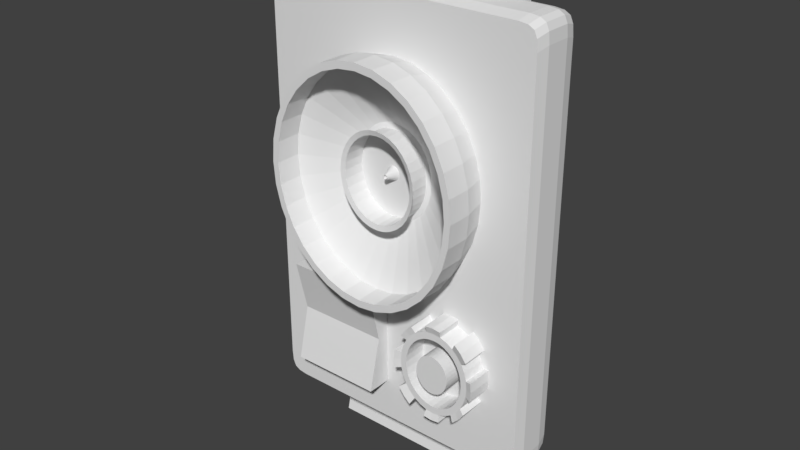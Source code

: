 # Source: ChestTorch.blend  (saved by Blender 2.78.0; exported with 4.5.12 LTS)
import bpy
from mathutils import Matrix  # noqa: F401  (used for matrix-valued properties, if any)

bpy.ops.wm.read_factory_settings(use_empty=True)
scene = bpy.context.scene
scene.name = 'Scene'

# ---- collections
col_collection_1 = bpy.data.collections.new('Collection 1'); scene.collection.children.link(col_collection_1)

# ---- materials (node trees are filled in below, after node groups)
mat_bodyframetex = bpy.data.materials.new('BodyFrameTex')
mat_bodyframetex.alpha_threshold = 0.0
mat_bodyframetex.use_transparent_shadow = False
mat_bodyframetex.roughness = 0.5
mat_lentex = bpy.data.materials.new('LenTex')
mat_lentex.alpha_threshold = 0.0
mat_lentex.use_transparent_shadow = False
mat_lentex.roughness = 0.5
mat_cogtex = bpy.data.materials.new('CogTex')
mat_cogtex.alpha_threshold = 0.0
mat_cogtex.use_transparent_shadow = False
mat_cogtex.roughness = 0.5
mat_cliptex = bpy.data.materials.new('ClipTex')
mat_cliptex.alpha_threshold = 0.0
mat_cliptex.use_transparent_shadow = False
mat_cliptex.roughness = 0.5
mat_buttontex = bpy.data.materials.new('ButtonTex')
mat_buttontex.alpha_threshold = 0.0
mat_buttontex.use_transparent_shadow = False
mat_buttontex.roughness = 0.5

# ---- node groups
ng_auto_smooth = bpy.data.node_groups.new('Auto Smooth', 'GeometryNodeTree')
_s = ng_auto_smooth.interface.new_socket(name='Geometry', in_out='OUTPUT', socket_type='NodeSocketGeometry')
_s = ng_auto_smooth.interface.new_socket(name='Geometry', in_out='INPUT', socket_type='NodeSocketGeometry')
_s = ng_auto_smooth.interface.new_socket(name='Angle', in_out='INPUT', socket_type='NodeSocketFloat')
_s.subtype = 'ANGLE'
_s.min_value = 0.0
_s.max_value = 3.142
ng_auto_smooth.is_modifier = True
_N = ng_auto_smooth.nodes; _L = ng_auto_smooth.links
n0 = _N.new('NodeGroupOutput'); n0.name = 'Group Output'; n0.location = (480, -100)
n1 = _N.new('NodeGroupInput'); n1.name = 'Group Input'; n1.location = (-420, -300)
n2 = _N.new('NodeGroupInput'); n2.name = 'Group Input.001'; n2.location = (-60, -100)
n3 = _N.new('GeometryNodeSetShadeSmooth'); n3.name = 'Set Shade Smooth'; n3.location = (120, -100)
n3.domain = 'EDGE'
n4 = _N.new('GeometryNodeSetShadeSmooth'); n4.name = 'Set Shade Smooth.001'; n4.location = (300, -100)
n5 = _N.new('GeometryNodeInputMeshEdgeAngle'); n5.name = 'Edge Angle'; n5.location = (-420, -220)
n6 = _N.new('GeometryNodeInputEdgeSmooth'); n6.name = 'Is Edge Smooth'; n6.location = (-60, -160)
n7 = _N.new('GeometryNodeInputShadeSmooth'); n7.name = 'Is Face Smooth'; n7.location = (-240, -340)
n8 = _N.new('FunctionNodeBooleanMath'); n8.name = 'Boolean Math'; n8.location = (-60, -220)
n9 = _N.new('FunctionNodeCompare'); n9.name = 'Compare'; n9.location = (-240, -180)
n9.operation = 'LESS_EQUAL'
_L.new(n5.outputs[0], n9.inputs[0])
_L.new(n4.outputs[0], n0.inputs[0])
_L.new(n1.outputs[1], n9.inputs[1])
_L.new(n9.outputs[0], n8.inputs[0])
_L.new(n7.outputs[0], n8.inputs[1])
_L.new(n2.outputs[0], n3.inputs[0])
_L.new(n6.outputs[0], n3.inputs[1])
_L.new(n3.outputs[0], n4.inputs[0])
_L.new(n8.outputs[0], n3.inputs[2])
n0.is_active_output = True

# ---- material node trees

# ---- world
world_world = bpy.data.worlds.new('World'); scene.world = world_world
world_world.color = (0.05088, 0.05088, 0.05088)
world_world.use_sun_shadow = False
world_world.sun_shadow_jitter_overblur = 0.0
world_world.cycles.sampling_method = 'MANUAL'

# ---- meshes
me_cube_001 = bpy.data.meshes.new('Cube.001')
me_cube_001.from_pydata([(-730.0, -100.0, -980.0), (-730.0, -100.0, 980.0), (-730.0, 100.0, -980.0), (-730.0, 100.0, 980.0), (730.0, -100.0, -980.0), (730.0, -100.0, 980.0), (730.0, 100.0, -980.0), (730.0, 100.0, 980.0), (-650.0, 100.0, -1000.0), (-650.0, 100.0, 1000.0), (-650.0, -100.0, -1000.0), (-650.0, -100.0, 1000.0), (650.0, 100.0, 1000.0), (650.0, -100.0, -1000.0), (650.0, 100.0, -1000.0), (650.0, -100.0, 1000.0), (-750.0, -100.0, 900.0), (-750.0, 100.0, 900.0), (750.0, 100.0, 900.0), (750.0, -100.0, 900.0), (-650.0, -100.0, 900.0), (-650.0, 100.0, 900.0), (650.0, -100.0, 900.0), (650.0, 100.0, 900.0), (-750.0, 100.0, -900.0), (750.0, 100.0, -900.0), (750.0, -100.0, -900.0), (-650.0, -100.0, -900.0), (-650.0, 100.0, -900.0), (650.0, -100.0, -900.0), (650.0, 100.0, -900.0), (-750.0, -100.0, -900.0), (-700.0, 100.0, -995.0), (-700.0, -100.0, 995.0), (-700.0, 100.0, 995.0), (-700.0, -100.0, -995.0), (-700.0, 100.0, 900.0), (-700.0, -100.0, 900.0), (-700.0, -100.0, -900.0), (-700.0, 100.0, -900.0), (-745.0, -100.0, 950.0), (-745.0, 100.0, 950.0), (745.0, 100.0, 950.0), (745.0, -100.0, 950.0), (-650.0, -100.0, 950.0), (-650.0, 100.0, 950.0), (650.0, -100.0, 950.0), (650.0, 100.0, 950.0), (-700.0, 100.0, 950.0), (-700.0, -100.0, 950.0), (700.0, 100.0, 995.0), (700.0, -100.0, -995.0), (700.0, 100.0, -995.0), (700.0, -100.0, 995.0), (700.0, -100.0, 900.0), (700.0, 100.0, 900.0), (700.0, 100.0, -900.0), (700.0, -100.0, -900.0), (700.0, -100.0, 950.0), (700.0, 100.0, 950.0), (-745.0, 100.0, -950.0), (745.0, 100.0, -950.0), (745.0, -100.0, -950.0), (-650.0, -100.0, -950.0), (-650.0, 100.0, -950.0), (650.0, -100.0, -950.0), (650.0, 100.0, -950.0), (-745.0, -100.0, -950.0), (-700.0, 100.0, -950.0), (-700.0, -100.0, -950.0), (700.0, -100.0, -950.0), (700.0, 100.0, -950.0), (-742.5, -50.86, -996.8), (-742.5, -50.86, 996.8), (742.5, -50.86, -996.8), (742.5, -50.86, 996.8), (-661.1, -50.86, 1017.0), (-661.1, -50.86, -1017.0), (661.1, -50.86, 1017.0), (661.1, -50.86, -1017.0), (762.8, -50.86, 915.4), (-762.8, -50.86, 915.4), (-762.8, -50.86, -915.4), (762.8, -50.86, -915.4), (-712.0, -50.86, -1012.0), (-712.0, -50.86, 1012.0), (757.8, -50.86, 966.3), (-757.8, -50.86, 966.3), (712.0, -50.86, 1012.0), (712.0, -50.86, -1012.0), (757.8, -50.86, -966.3), (-757.8, -50.86, -966.3), (-742.5, 50.86, 996.8), (742.5, 50.86, -996.8), (-762.8, 50.86, 915.4), (-762.8, 50.86, -915.4), (-757.8, 50.86, 966.3), (-757.8, 50.86, -966.3), (-742.5, 50.86, -996.8), (742.5, 50.86, 996.8), (-661.1, 50.86, 1017.0), (-661.1, 50.86, -1017.0), (661.1, 50.86, 1017.0), (661.1, 50.86, -1017.0), (762.8, 50.86, 915.4), (762.8, 50.86, -915.4), (-712.0, 50.86, -1012.0), (-712.0, 50.86, 1012.0), (757.8, 50.86, 966.3), (712.0, 50.86, 1012.0), (712.0, 50.86, -1012.0), (757.8, 50.86, -966.3)], [], [(96, 92, 3, 41), (59, 50, 7, 42), (86, 75, 5, 43), (49, 33, 1, 40), (89, 74, 4, 51), (85, 73, 1, 33), (78, 76, 11, 15), (84, 77, 10, 35), (46, 15, 11, 44), (48, 34, 9, 45), (58, 53, 15, 46), (88, 78, 15, 53), (77, 79, 13, 10), (45, 9, 12, 47), (28, 21, 23, 30), (57, 54, 22, 29), (39, 36, 21, 28), (29, 22, 20, 27), (38, 37, 16, 31), (83, 80, 19, 26), (56, 55, 18, 25), (95, 94, 17, 24), (97, 95, 24, 60), (71, 56, 25, 61), (90, 83, 26, 62), (69, 38, 31, 67), (65, 29, 27, 63), (68, 39, 28, 64), (70, 57, 29, 65), (64, 28, 30, 66), (60, 24, 39, 68), (63, 27, 38, 69), (27, 20, 37, 38), (24, 17, 36, 39), (41, 3, 34, 48), (72, 84, 35, 0), (76, 85, 33, 11), (44, 11, 33, 49), (20, 44, 49, 37), (17, 41, 48, 36), (21, 45, 47, 23), (54, 58, 46, 22), (36, 48, 45, 21), (22, 46, 44, 20), (37, 49, 40, 16), (80, 86, 43, 19), (55, 59, 42, 18), (94, 96, 41, 17), (23, 47, 59, 55), (19, 43, 58, 54), (62, 26, 57, 70), (66, 30, 56, 71), (30, 23, 55, 56), (26, 19, 54, 57), (75, 88, 53, 5), (43, 5, 53, 58), (79, 89, 51, 13), (47, 12, 50, 59), (14, 66, 71, 52), (4, 62, 70, 51), (10, 63, 69, 35), (2, 60, 68, 32), (8, 64, 66, 14), (51, 70, 65, 13), (32, 68, 64, 8), (13, 65, 63, 10), (35, 69, 67, 0), (74, 90, 62, 4), (52, 71, 61, 6), (98, 97, 60, 2), (0, 67, 91, 72), (93, 111, 90, 74), (103, 110, 89, 79), (99, 109, 88, 75), (16, 40, 87, 81), (104, 108, 86, 80), (100, 107, 85, 76), (98, 106, 84, 72), (111, 105, 83, 90), (67, 31, 82, 91), (31, 16, 81, 82), (105, 104, 80, 83), (101, 103, 79, 77), (109, 102, 78, 88), (106, 101, 77, 84), (102, 100, 76, 78), (107, 92, 73, 85), (110, 93, 74, 89), (108, 99, 75, 86), (40, 1, 73, 87), (42, 7, 99, 108), (52, 6, 93, 110), (34, 3, 92, 107), (12, 9, 100, 102), (32, 8, 101, 106), (50, 12, 102, 109), (8, 14, 103, 101), (25, 18, 104, 105), (61, 25, 105, 111), (2, 32, 106, 98), (9, 34, 107, 100), (18, 42, 108, 104), (7, 50, 109, 99), (14, 52, 110, 103), (6, 61, 111, 93), (72, 91, 97, 98), (81, 87, 96, 94), (91, 82, 95, 97), (82, 81, 94, 95), (87, 73, 92, 96)])
me_cube_001.materials.append(mat_bodyframetex)
me_cube_001.use_remesh_preserve_volume = False
me_cube_001.use_remesh_preserve_attributes = False
me_cube_001.use_mirror_vertex_groups = False
me_cube_001.update()
me_circle = bpy.data.meshes.new('Circle')
me_circle.from_pydata([(0.0, 1000.0, 0.0), (-195.1, 980.8, 0.0), (-382.7, 923.9, 0.0), (-555.6, 831.5, 0.0), (-707.1, 707.1, 0.0), (-831.5, 555.6, 0.0), (-923.9, 382.7, 0.0), (-980.8, 195.1, 0.0), (-1000.0, 7.55e-05, 0.0), (-980.8, -195.1, 0.0), (-923.9, -382.7, 0.0), (-831.5, -555.6, 0.0), (-707.1, -707.1, 0.0), (-555.6, -831.5, 0.0), (-382.7, -923.9, 0.0), (-195.1, -980.8, 0.0), (0.0003258, -1000.0, 0.0), (195.1, -980.8, 0.0), (382.7, -923.9, 0.0), (555.6, -831.5, 0.0), (707.1, -707.1, 0.0), (831.5, -555.6, 0.0), (923.9, -382.7, 0.0), (980.8, -195.1, 0.0), (1000.0, 0.0009656, 0.0), (980.8, 195.1, 0.0), (923.9, 382.7, 0.0), (831.5, 555.6, 0.0), (707.1, 707.1, 0.0), (555.6, 831.5, 0.0), (382.7, 923.9, 0.0), (195.1, 980.8, 0.0), (-2.808e-05, 440.4, 0.0), (-85.92, 432.0, 0.0), (-168.5, 406.9, 0.0), (-244.7, 366.2, 0.0), (-311.4, 311.4, 0.0), (-366.2, 244.7, 0.0), (-406.9, 168.5, 0.0), (-432.0, 85.92, 0.0), (-440.4, 0.0001882, 0.0), (-432.0, -85.92, 0.0), (-406.9, -168.5, 0.0), (-366.2, -244.7, 0.0), (-311.4, -311.4, 0.0), (-244.7, -366.2, 0.0), (-168.5, -406.9, 0.0), (-85.92, -432.0, 0.0), (0.0001154, -440.4, 0.0), (85.92, -432.0, 0.0), (168.5, -406.9, 0.0), (244.7, -366.2, 0.0), (311.4, -311.4, 0.0), (366.2, -244.7, 0.0), (406.9, -168.5, 0.0), (432.0, -85.92, 0.0), (440.4, 0.0005802, 0.0), (432.0, 85.92, 0.0), (406.9, 168.5, 0.0), (366.2, 244.7, 0.0), (311.4, 311.4, 0.0), (244.7, 366.2, 0.0), (168.5, 406.9, 0.0), (85.92, 432.0, 0.0), (-208.6, 1049.0, 100.0), (5.865e-06, 1069.0, 100.0), (-409.2, 987.9, 100.0), (-594.1, 889.1, 100.0), (-756.1, 756.1, 100.0), (-889.1, 594.1, 100.0), (-987.9, 409.2, 100.0), (-1049.0, 208.6, 100.0), (-1069.0, 7.02e-05, 100.0), (-1049.0, -208.6, 100.0), (-987.9, -409.2, 100.0), (-889.1, -594.1, 100.0), (-756.1, -756.1, 100.0), (-594.1, -889.1, 100.0), (-409.2, -987.9, 100.0), (-208.6, -1049.0, 100.0), (0.0003543, -1069.0, 100.0), (208.6, -1049.0, 100.0), (409.2, -987.9, 100.0), (594.1, -889.1, 100.0), (756.1, -756.1, 100.0), (889.1, -594.1, 100.0), (987.9, -409.2, 100.0), (1049.0, -208.6, 100.0), (1069.0, 0.001022, 100.0), (1049.0, 208.6, 100.0), (987.9, 409.2, 100.0), (889.1, 594.1, 100.0), (756.1, 756.1, 100.0), (594.1, 889.1, 100.0), (409.2, 987.9, 100.0), (208.6, 1049.0, 100.0), (-195.4, 982.2, 100.0), (-1.122e-06, 1001.0, 100.0), (-383.2, 925.2, 100.0), (-556.4, 832.7, 100.0), (-708.1, 708.1, 100.0), (-832.7, 556.4, 100.0), (-925.2, 383.2, 100.0), (-982.2, 195.4, 100.0), (-1001.0, 8.655e-05, 100.0), (-982.2, -195.4, 100.0), (-925.2, -383.2, 100.0), (-832.7, -556.4, 100.0), (-708.1, -708.1, 100.0), (-556.4, -832.7, 100.0), (-383.2, -925.2, 100.0), (-195.4, -982.2, 100.0), (0.0003252, -1001.0, 100.0), (195.4, -982.2, 100.0), (383.2, -925.2, 100.0), (556.4, -832.7, 100.0), (708.1, -708.1, 100.0), (832.7, -556.4, 100.0), (925.2, -383.2, 100.0), (982.2, -195.4, 100.0), (1001.0, 0.000978, 100.0), (982.2, 195.4, 100.0), (925.2, 383.2, 100.0), (832.7, 556.4, 100.0), (708.1, 708.1, 100.0), (556.4, 832.7, 100.0), (383.2, 925.2, 100.0), (195.4, 982.2, 100.0), (-208.6, 1049.0, 100.0), (5.865e-06, 1069.0, 100.0), (-409.2, 987.9, 100.0), (-594.1, 889.1, 100.0), (-756.1, 756.1, 100.0), (-889.1, 594.1, 100.0), (-987.9, 409.2, 100.0), (-1049.0, 208.6, 100.0), (-1069.0, 7.02e-05, 100.0), (-1049.0, -208.6, 100.0), (-987.9, -409.2, 100.0), (-889.1, -594.1, 100.0), (-756.1, -756.1, 100.0), (-594.1, -889.1, 100.0), (-409.2, -987.9, 100.0), (-208.6, -1049.0, 100.0), (0.0003543, -1069.0, 100.0), (208.6, -1049.0, 100.0), (409.2, -987.9, 100.0), (594.1, -889.1, 100.0), (756.1, -756.1, 100.0), (889.1, -594.1, 100.0), (987.9, -409.2, 100.0), (1049.0, -208.6, 100.0), (1069.0, 0.001022, 100.0), (1049.0, 208.6, 100.0), (987.9, 409.2, 100.0), (889.1, 594.1, 100.0), (756.1, 756.1, 100.0), (594.1, 889.1, 100.0), (409.2, 987.9, 100.0), (208.6, 1049.0, 100.0), (-195.4, 982.2, 100.0), (-1.122e-06, 1001.0, 100.0), (-383.2, 925.2, 100.0), (-556.4, 832.7, 100.0), (-708.1, 708.1, 100.0), (-832.7, 556.4, 100.0), (-925.2, 383.2, 100.0), (-982.2, 195.4, 100.0), (-1001.0, 8.655e-05, 100.0), (-982.2, -195.4, 100.0), (-925.2, -383.2, 100.0), (-832.7, -556.4, 100.0), (-708.1, -708.1, 100.0), (-556.4, -832.7, 100.0), (-383.2, -925.2, 100.0), (-195.4, -982.2, 100.0), (0.0003252, -1001.0, 100.0), (195.4, -982.2, 100.0), (383.2, -925.2, 100.0), (556.4, -832.7, 100.0), (708.1, -708.1, 100.0), (832.7, -556.4, 100.0), (925.2, -383.2, 100.0), (982.2, -195.4, 100.0), (1001.0, 0.000978, 100.0), (982.2, 195.4, 100.0), (925.2, 383.2, 100.0), (832.7, 556.4, 100.0), (708.1, 708.1, 100.0), (556.4, 832.7, 100.0), (383.2, 925.2, 100.0), (195.4, 982.2, 100.0), (-208.6, 1049.0, 200.0), (5.865e-06, 1069.0, 200.0), (-409.2, 987.9, 200.0), (-594.1, 889.1, 200.0), (-756.1, 756.1, 200.0), (-889.1, 594.1, 200.0), (-987.9, 409.2, 200.0), (-1049.0, 208.6, 200.0), (-1069.0, 7.965e-05, 200.0), (-1049.0, -208.6, 200.0), (-987.9, -409.2, 200.0), (-889.1, -594.1, 200.0), (-756.1, -756.1, 200.0), (-594.1, -889.1, 200.0), (-409.2, -987.9, 200.0), (-208.6, -1049.0, 200.0), (0.0003543, -1069.0, 200.0), (208.6, -1049.0, 200.0), (409.2, -987.9, 200.0), (594.1, -889.1, 200.0), (756.1, -756.1, 200.0), (889.1, -594.1, 200.0), (987.9, -409.2, 200.0), (1049.0, -208.6, 200.0), (1069.0, 0.001031, 200.0), (1049.0, 208.6, 200.0), (987.9, 409.2, 200.0), (889.1, 594.1, 200.0), (756.1, 756.1, 200.0), (594.1, 889.1, 200.0), (409.2, 987.9, 200.0), (208.6, 1049.0, 200.0), (-195.4, 982.2, 200.0), (-1.122e-06, 1001.0, 200.0), (-383.2, 925.2, 200.0), (-556.4, 832.7, 200.0), (-708.1, 708.1, 200.0), (-832.7, 556.4, 200.0), (-925.2, 383.2, 200.0), (-982.2, 195.4, 200.0), (-1001.0, 9.6e-05, 200.0), (-982.2, -195.4, 200.0), (-925.2, -383.2, 200.0), (-832.7, -556.4, 200.0), (-708.1, -708.1, 200.0), (-556.4, -832.7, 200.0), (-383.2, -925.2, 200.0), (-195.4, -982.2, 200.0), (0.0003252, -1001.0, 200.0), (195.4, -982.2, 200.0), (383.2, -925.2, 200.0), (556.4, -832.7, 200.0), (708.1, -708.1, 200.0), (832.7, -556.4, 200.0), (925.2, -383.2, 200.0), (982.2, -195.4, 200.0), (1001.0, 0.0009874, 200.0), (982.2, 195.4, 200.0), (925.2, 383.2, 200.0), (832.7, 556.4, 200.0), (708.1, 708.1, 200.0), (556.4, 832.7, 200.0), (383.2, 925.2, 200.0), (195.4, 982.2, 200.0), (-2.808e-05, 440.4, 100.0), (-85.92, 432.0, 100.0), (-168.5, 406.9, 100.0), (-244.7, 366.2, 100.0), (-311.4, 311.4, 100.0), (-366.2, 244.7, 100.0), (-406.9, 168.5, 100.0), (-432.0, 85.92, 100.0), (-440.4, 0.0001971, 100.0), (-432.0, -85.92, 100.0), (-406.9, -168.5, 100.0), (-366.2, -244.7, 100.0), (-311.4, -311.4, 100.0), (-244.7, -366.2, 100.0), (-168.5, -406.9, 100.0), (-85.92, -432.0, 100.0), (0.0001154, -440.4, 100.0), (85.92, -432.0, 100.0), (168.5, -406.9, 100.0), (244.7, -366.2, 100.0), (311.4, -311.4, 100.0), (366.2, -244.7, 100.0), (406.9, -168.5, 100.0), (432.0, -85.92, 100.0), (440.4, 0.0005891, 100.0), (432.0, 85.92, 100.0), (406.9, 168.5, 100.0), (366.2, 244.7, 100.0), (311.4, 311.4, 100.0), (244.7, 366.2, 100.0), (168.5, 406.9, 100.0), (85.92, 432.0, 100.0), (-76.6, 385.1, 5.424), (-3.361e-05, 392.7, 5.424), (-150.3, 362.8, 5.424), (-218.1, 326.5, 5.424), (-277.6, 277.6, 5.424), (-326.5, 218.1, 5.424), (-362.8, 150.3, 5.424), (-385.1, 76.6, 5.424), (-392.7, 0.0001994, 5.424), (-385.1, -76.6, 5.424), (-362.8, -150.3, 5.424), (-326.5, -218.1, 5.424), (-277.6, -277.6, 5.424), (-218.1, -326.5, 5.424), (-150.3, -362.8, 5.424), (-76.6, -385.1, 5.424), (9.434e-05, -392.7, 5.424), (76.6, -385.1, 5.424), (150.3, -362.8, 5.424), (218.1, -326.5, 5.424), (277.6, -277.6, 5.424), (326.5, -218.1, 5.424), (362.8, -150.3, 5.424), (385.1, -76.6, 5.424), (392.7, 0.0005489, 5.424), (385.1, 76.6, 5.424), (362.8, 150.3, 5.424), (326.5, 218.1, 5.424), (277.6, 277.6, 5.424), (218.1, 326.5, 5.424), (150.3, 362.8, 5.424), (76.6, 385.1, 5.424), (-76.6, 385.1, 94.58), (-3.361e-05, 392.7, 94.58), (-150.3, 362.8, 94.58), (-218.1, 326.5, 94.58), (-277.6, 277.6, 94.58), (-326.5, 218.1, 94.58), (-362.8, 150.3, 94.58), (-385.1, 76.6, 94.58), (-392.7, 0.0002074, 94.58), (-385.1, -76.6, 94.58), (-362.8, -150.3, 94.58), (-326.5, -218.1, 94.58), (-277.6, -277.6, 94.58), (-218.1, -326.5, 94.58), (-150.3, -362.8, 94.58), (-76.6, -385.1, 94.58), (9.434e-05, -392.7, 94.58), (76.6, -385.1, 94.58), (150.3, -362.8, 94.58), (218.1, -326.5, 94.58), (277.6, -277.6, 94.58), (326.5, -218.1, 94.58), (362.8, -150.3, 94.58), (385.1, -76.6, 94.58), (392.7, 0.0005569, 94.58), (385.1, 76.6, 94.58), (362.8, 150.3, 94.58), (326.5, 218.1, 94.58), (277.6, 277.6, 94.58), (218.1, 326.5, 94.58), (150.3, 362.8, 94.58), (76.6, 385.1, 94.58), (-13.13, 65.99, 5.424), (-7.194e-05, 67.28, 5.424), (-25.75, 62.16, 5.424), (-37.38, 55.94, 5.424), (-47.58, 47.58, 5.424), (-55.94, 37.38, 5.424), (-62.16, 25.75, 5.424), (-65.99, 13.13, 5.424), (-67.28, 0.0002855, 5.424), (-65.99, -13.13, 5.424), (-62.16, -25.75, 5.424), (-55.94, -37.38, 5.424), (-47.58, -47.58, 5.424), (-37.38, -55.94, 5.424), (-25.75, -62.16, 5.424), (-13.13, -65.99, 5.424), (-5.002e-05, -67.28, 5.424), (13.13, -65.99, 5.424), (25.75, -62.16, 5.424), (37.38, -55.94, 5.424), (47.58, -47.58, 5.424), (55.94, -37.38, 5.424), (62.16, -25.75, 5.424), (65.99, -13.13, 5.424), (67.28, 0.0003454, 5.424), (65.99, 13.13, 5.424), (62.16, 25.75, 5.424), (55.94, 37.38, 5.424), (47.58, 47.58, 5.424), (37.38, 55.94, 5.424), (25.75, 62.16, 5.424), (13.13, 65.99, 5.424), (-3.701, 18.6, 50.0), (-7.241e-05, 18.97, 50.0), (-7.259, 17.53, 50.0), (-10.54, 15.77, 50.0), (-13.41, 13.41, 50.0), (-15.77, 10.54, 50.0), (-17.52, 7.259, 50.0), (-18.6, 3.701, 50.0), (-18.97, 0.0002964, 50.0), (-18.6, -3.7, 50.0), (-17.52, -7.259, 50.0), (-15.77, -10.54, 50.0), (-13.41, -13.41, 50.0), (-10.54, -15.77, 50.0), (-7.259, -17.52, 50.0), (-3.701, -18.6, 50.0), (-6.623e-05, -18.97, 50.0), (3.701, -18.6, 50.0), (7.259, -17.52, 50.0), (10.54, -15.77, 50.0), (13.41, -13.41, 50.0), (15.77, -10.54, 50.0), (17.52, -7.259, 50.0), (18.6, -3.7, 50.0), (18.97, 0.0003133, 50.0), (18.6, 3.701, 50.0), (17.52, 7.259, 50.0), (15.77, 10.54, 50.0), (13.41, 13.41, 50.0), (10.54, 15.77, 50.0), (7.259, 17.53, 50.0), (3.7, 18.6, 50.0), (-7.296e-05, 0.0002972, 25.0)], [], [(25, 57, 58, 26), (12, 44, 45, 13), (26, 58, 59, 27), (13, 45, 46, 14), (0, 32, 33, 1), (27, 59, 60, 28), (14, 46, 47, 15), (1, 33, 34, 2), (28, 60, 61, 29), (15, 47, 48, 16), (2, 34, 35, 3), (29, 61, 62, 30), (16, 48, 49, 17), (3, 35, 36, 4), (30, 62, 63, 31), (17, 49, 50, 18), (4, 36, 37, 5), (31, 63, 32, 0), (18, 50, 51, 19), (5, 37, 38, 6), (19, 51, 52, 20), (6, 38, 39, 7), (20, 52, 53, 21), (7, 39, 40, 8), (21, 53, 54, 22), (8, 40, 41, 9), (22, 54, 55, 23), (9, 41, 42, 10), (23, 55, 56, 24), (10, 42, 43, 11), (24, 56, 57, 25), (11, 43, 44, 12), (64, 66, 130, 128), (91, 92, 156, 155), (118, 117, 181, 182), (65, 64, 128, 129), (90, 91, 155, 154), (117, 116, 180, 181), (89, 90, 154, 153), (116, 115, 179, 180), (88, 89, 153, 152), (115, 114, 178, 179), (87, 88, 152, 151), (114, 113, 177, 178), (86, 87, 151, 150), (113, 112, 176, 177), (85, 86, 150, 149), (112, 111, 175, 176), (84, 85, 149, 148), (111, 110, 174, 175), (83, 84, 148, 147), (110, 109, 173, 174), (82, 83, 147, 146), (109, 108, 172, 173), (81, 82, 146, 145), (108, 107, 171, 172), (80, 81, 145, 144), (107, 106, 170, 171), (79, 80, 144, 143), (106, 105, 169, 170), (78, 79, 143, 142), (105, 104, 168, 169), (77, 78, 142, 141), (104, 103, 167, 168), (57, 56, 120, 121), (30, 31, 95, 94), (4, 5, 69, 68), (58, 57, 121, 122), (31, 0, 65, 95), (5, 6, 70, 69), (59, 58, 122, 123), (33, 32, 97, 96), (6, 7, 71, 70), (60, 59, 123, 124), (34, 33, 96, 98), (7, 8, 72, 71), (61, 60, 124, 125), (35, 34, 98, 99), (8, 9, 73, 72), (62, 61, 125, 126), (36, 35, 99, 100), (9, 10, 74, 73), (63, 62, 126, 127), (37, 36, 100, 101), (10, 11, 75, 74), (32, 63, 127, 97), (38, 37, 101, 102), (11, 12, 76, 75), (39, 38, 102, 103), (12, 13, 77, 76), (40, 39, 103, 104), (13, 14, 78, 77), (41, 40, 104, 105), (14, 15, 79, 78), (42, 41, 105, 106), (15, 16, 80, 79), (43, 42, 106, 107), (16, 17, 81, 80), (44, 43, 107, 108), (17, 18, 82, 81), (45, 44, 108, 109), (18, 19, 83, 82), (46, 45, 109, 110), (19, 20, 84, 83), (47, 46, 110, 111), (20, 21, 85, 84), (48, 47, 111, 112), (21, 22, 86, 85), (49, 48, 112, 113), (22, 23, 87, 86), (50, 49, 113, 114), (23, 24, 88, 87), (51, 50, 114, 115), (24, 25, 89, 88), (52, 51, 115, 116), (25, 26, 90, 89), (53, 52, 116, 117), (26, 27, 91, 90), (0, 1, 64, 65), (54, 53, 117, 118), (27, 28, 92, 91), (1, 2, 66, 64), (55, 54, 118, 119), (28, 29, 93, 92), (2, 3, 67, 66), (56, 55, 119, 120), (29, 30, 94, 93), (3, 4, 68, 67), (152, 153, 217, 216), (179, 178, 242, 243), (151, 152, 216, 215), (178, 177, 241, 242), (150, 151, 215, 214), (177, 176, 240, 241), (149, 150, 214, 213), (176, 175, 239, 240), (148, 149, 213, 212), (175, 174, 238, 239), (147, 148, 212, 211), (174, 173, 237, 238), (146, 147, 211, 210), (173, 172, 236, 237), (145, 146, 210, 209), (172, 171, 235, 236), (144, 145, 209, 208), (171, 170, 234, 235), (143, 144, 208, 207), (170, 169, 233, 234), (142, 143, 207, 206), (169, 168, 232, 233), (141, 142, 206, 205), (168, 167, 231, 232), (140, 141, 205, 204), (167, 166, 230, 231), (139, 140, 204, 203), (166, 165, 229, 230), (161, 191, 255, 225), (138, 139, 203, 202), (165, 164, 228, 229), (191, 190, 254, 255), (119, 118, 182, 183), (92, 93, 157, 156), (66, 67, 131, 130), (120, 119, 183, 184), (93, 94, 158, 157), (67, 68, 132, 131), (121, 120, 184, 185), (94, 95, 159, 158), (68, 69, 133, 132), (122, 121, 185, 186), (95, 65, 129, 159), (69, 70, 134, 133), (123, 122, 186, 187), (96, 97, 161, 160), (70, 71, 135, 134), (124, 123, 187, 188), (98, 96, 160, 162), (71, 72, 136, 135), (125, 124, 188, 189), (99, 98, 162, 163), (72, 73, 137, 136), (126, 125, 189, 190), (100, 99, 163, 164), (73, 74, 138, 137), (127, 126, 190, 191), (101, 100, 164, 165), (74, 75, 139, 138), (97, 127, 191, 161), (102, 101, 165, 166), (75, 76, 140, 139), (103, 102, 166, 167), (76, 77, 141, 140), (217, 218, 250, 249), (204, 205, 237, 236), (218, 219, 251, 250), (205, 206, 238, 237), (193, 192, 224, 225), (219, 220, 252, 251), (206, 207, 239, 238), (192, 194, 226, 224), (220, 221, 253, 252), (207, 208, 240, 239), (194, 195, 227, 226), (221, 222, 254, 253), (208, 209, 241, 240), (195, 196, 228, 227), (222, 223, 255, 254), (209, 210, 242, 241), (196, 197, 229, 228), (223, 193, 225, 255), (210, 211, 243, 242), (197, 198, 230, 229), (211, 212, 244, 243), (198, 199, 231, 230), (212, 213, 245, 244), (199, 200, 232, 231), (213, 214, 246, 245), (200, 201, 233, 232), (214, 215, 247, 246), (201, 202, 234, 233), (215, 216, 248, 247), (202, 203, 235, 234), (216, 217, 249, 248), (203, 204, 236, 235), (180, 179, 243, 244), (153, 154, 218, 217), (181, 180, 244, 245), (154, 155, 219, 218), (129, 128, 192, 193), (182, 181, 245, 246), (155, 156, 220, 219), (128, 130, 194, 192), (183, 182, 246, 247), (156, 157, 221, 220), (130, 131, 195, 194), (184, 183, 247, 248), (157, 158, 222, 221), (131, 132, 196, 195), (185, 184, 248, 249), (158, 159, 223, 222), (132, 133, 197, 196), (186, 185, 249, 250), (159, 129, 193, 223), (133, 134, 198, 197), (187, 186, 250, 251), (160, 161, 225, 224), (134, 135, 199, 198), (188, 187, 251, 252), (162, 160, 224, 226), (135, 136, 200, 199), (189, 188, 252, 253), (163, 162, 226, 227), (136, 137, 201, 200), (190, 189, 253, 254), (164, 163, 227, 228), (137, 138, 202, 201), (258, 257, 320, 322), (284, 283, 347, 348), (41, 42, 298, 297), (257, 256, 321, 320), (283, 282, 346, 347), (40, 41, 297, 296), (282, 281, 345, 346), (39, 40, 296, 295), (281, 280, 344, 345), (38, 39, 295, 294), (280, 279, 343, 344), (37, 38, 294, 293), (63, 32, 289, 319), (279, 278, 342, 343), (36, 37, 293, 292), (62, 63, 319, 318), (278, 277, 341, 342), (35, 36, 292, 291), (61, 62, 318, 317), (277, 276, 340, 341), (34, 35, 291, 290), (60, 61, 317, 316), (276, 275, 339, 340), (33, 34, 290, 288), (59, 60, 316, 315), (275, 274, 338, 339), (32, 33, 288, 289), (58, 59, 315, 314), (274, 273, 337, 338), (57, 58, 314, 313), (273, 272, 336, 337), (56, 57, 313, 312), (294, 295, 327, 326), (308, 309, 341, 340), (295, 296, 328, 327), (309, 310, 342, 341), (296, 297, 329, 328), (310, 311, 343, 342), (297, 298, 330, 329), (311, 312, 344, 343), (298, 299, 331, 330), (312, 313, 345, 344), (299, 300, 332, 331), (313, 314, 346, 345), (300, 301, 333, 332), (314, 315, 347, 346), (301, 302, 334, 333), (289, 288, 320, 321), (315, 316, 348, 347), (302, 303, 335, 334), (288, 290, 322, 320), (316, 317, 349, 348), (303, 304, 336, 335), (290, 291, 323, 322), (317, 318, 350, 349), (304, 305, 337, 336), (291, 292, 324, 323), (318, 319, 351, 350), (305, 306, 338, 337), (292, 293, 325, 324), (319, 289, 321, 351), (306, 307, 339, 338), (293, 294, 326, 325), (307, 308, 340, 339), (42, 43, 299, 298), (285, 284, 348, 349), (259, 258, 322, 323), (43, 44, 300, 299), (286, 285, 349, 350), (260, 259, 323, 324), (44, 45, 301, 300), (287, 286, 350, 351), (261, 260, 324, 325), (45, 46, 302, 301), (256, 287, 351, 321), (262, 261, 325, 326), (46, 47, 303, 302), (263, 262, 326, 327), (47, 48, 304, 303), (264, 263, 327, 328), (48, 49, 305, 304), (265, 264, 328, 329), (49, 50, 306, 305), (266, 265, 329, 330), (50, 51, 307, 306), (267, 266, 330, 331), (51, 52, 308, 307), (268, 267, 331, 332), (52, 53, 309, 308), (269, 268, 332, 333), (53, 54, 310, 309), (270, 269, 333, 334), (54, 55, 311, 310), (271, 270, 334, 335), (55, 56, 312, 311), (272, 271, 335, 336), (313, 314, 378, 377), (300, 301, 365, 364), (314, 315, 379, 378), (301, 302, 366, 365), (289, 288, 352, 353), (315, 316, 380, 379), (302, 303, 367, 366), (288, 290, 354, 352), (316, 317, 381, 380), (303, 304, 368, 367), (290, 291, 355, 354), (317, 318, 382, 381), (304, 305, 369, 368), (291, 292, 356, 355), (318, 319, 383, 382), (305, 306, 370, 369), (292, 293, 357, 356), (319, 289, 353, 383), (306, 307, 371, 370), (293, 294, 358, 357), (307, 308, 372, 371), (294, 295, 359, 358), (308, 309, 373, 372), (295, 296, 360, 359), (309, 310, 374, 373), (296, 297, 361, 360), (310, 311, 375, 374), (297, 298, 362, 361), (311, 312, 376, 375), (298, 299, 363, 362), (312, 313, 377, 376), (299, 300, 364, 363), (356, 357, 389, 388), (383, 353, 385, 415), (370, 371, 403, 402), (357, 358, 390, 389), (371, 372, 404, 403), (358, 359, 391, 390), (372, 373, 405, 404), (359, 360, 392, 391), (373, 374, 406, 405), (360, 361, 393, 392), (374, 375, 407, 406), (361, 362, 394, 393), (375, 376, 408, 407), (362, 363, 395, 394), (376, 377, 409, 408), (363, 364, 396, 395), (377, 378, 410, 409), (364, 365, 397, 396), (378, 379, 411, 410), (365, 366, 398, 397), (353, 352, 384, 385), (379, 380, 412, 411), (366, 367, 399, 398), (352, 354, 386, 384), (380, 381, 413, 412), (367, 368, 400, 399), (354, 355, 387, 386), (381, 382, 414, 413), (368, 369, 401, 400), (355, 356, 388, 387), (382, 383, 415, 414), (369, 370, 402, 401), (391, 392, 416), (405, 406, 416), (392, 393, 416), (406, 407, 416), (393, 394, 416), (407, 408, 416), (394, 395, 416), (408, 409, 416), (395, 396, 416), (409, 410, 416), (396, 397, 416), (410, 411, 416), (397, 398, 416), (385, 384, 416), (411, 412, 416), (398, 399, 416), (384, 386, 416), (412, 413, 416), (399, 400, 416), (386, 387, 416), (413, 414, 416), (400, 401, 416), (387, 388, 416), (414, 415, 416), (401, 402, 416), (388, 389, 416), (415, 385, 416), (402, 403, 416), (389, 390, 416), (403, 404, 416), (390, 391, 416), (404, 405, 416)])
me_circle.polygons.foreach_set('use_smooth', [True] * 448)
_k = set([(0, 1), (0, 31), (0, 32), (0, 65), (1, 2), (1, 33), (1, 64), (2, 3), (2, 34), (2, 66), (3, 4), (3, 35), (3, 67), (4, 5), (4, 36), (4, 68), (5, 6), (5, 37), (5, 69), (6, 7), (6, 38), (6, 70), (7, 8), (7, 39), (7, 71), (8, 9), (8, 40), (8, 72), (9, 10), (9, 41), (9, 73), (10, 11), (10, 42), (10, 74), (11, 12), (11, 43), (11, 75), (12, 13), (12, 44), (12, 76), (13, 14), (13, 45), (13, 77), (14, 15), (14, 46), (14, 78), (15, 16), (15, 47), (15, 79), (16, 17), (16, 48), (16, 80), (17, 18), (17, 49), (17, 81), (18, 19), (18, 50), (18, 82), (19, 20), (19, 51), (19, 83), (20, 21), (20, 52), (20, 84), (21, 22), (21, 53), (21, 85), (22, 23), (22, 54), (22, 86), (23, 24), (23, 55), (23, 87), (24, 25), (24, 56), (24, 88), (25, 26), (25, 57), (25, 89), (26, 27), (26, 58), (26, 90), (27, 28), (27, 59), (27, 91), (28, 29), (28, 60), (28, 92), (29, 30), (29, 61), (29, 93), (30, 31), (30, 62), (30, 94), (31, 63), (31, 95), (32, 33), (32, 63), (32, 97), (32, 289), (33, 34), (33, 96), (33, 288), (34, 35), (34, 98), (34, 290), (35, 36), (35, 99), (35, 291), (36, 37), (36, 100), (36, 292), (37, 38), (37, 101), (37, 293), (38, 39), (38, 102), (38, 294), (39, 40), (39, 103), (39, 295), (40, 41), (40, 104), (40, 296), (41, 42), (41, 105), (41, 297), (42, 43), (42, 106), (42, 298), (43, 44), (43, 107), (43, 299), (44, 45), (44, 108), (44, 300), (45, 46), (45, 109), (45, 301), (46, 47), (46, 110), (46, 302), (47, 48), (47, 111), (47, 303), (48, 49), (48, 112), (48, 304), (49, 50), (49, 113), (49, 305), (50, 51), (50, 114), (50, 306), (51, 52), (51, 115), (51, 307), (52, 53), (52, 116), (52, 308), (53, 54), (53, 117), (53, 309), (54, 55), (54, 118), (54, 310), (55, 56), (55, 119), (55, 311), (56, 57), (56, 120), (56, 312), (57, 58), (57, 121), (57, 313), (58, 59), (58, 122), (58, 314), (59, 60), (59, 123), (59, 315), (60, 61), (60, 124), (60, 316), (61, 62), (61, 125), (61, 317), (62, 63), (62, 126), (62, 318), (63, 127), (63, 319), (64, 65), (64, 66), (64, 128), (65, 95), (65, 129), (66, 67), (66, 130), (67, 68), (67, 131), (68, 69), (68, 132), (69, 70), (69, 133), (70, 71), (70, 134), (71, 72), (71, 135), (72, 73), (72, 136), (73, 74), (73, 137), (74, 75), (74, 138), (75, 76), (75, 139), (76, 77), (76, 140), (77, 78), (77, 141), (78, 79), (78, 142), (79, 80), (79, 143), (80, 81), (80, 144), (81, 82), (81, 145), (82, 83), (82, 146), (83, 84), (83, 147), (84, 85), (84, 148), (85, 86), (85, 149), (86, 87), (86, 150), (87, 88), (87, 151), (88, 89), (88, 152), (89, 90), (89, 153), (90, 91), (90, 154), (91, 92), (91, 155), (92, 93), (92, 156), (93, 94), (93, 157), (94, 95), (94, 158), (95, 159), (96, 97), (96, 98), (96, 160), (97, 127), (97, 161), (98, 99), (98, 162), (99, 100), (99, 163), (100, 101), (100, 164), (101, 102), (101, 165), (102, 103), (102, 166), (103, 104), (103, 167), (104, 105), (104, 168), (105, 106), (105, 169), (106, 107), (106, 170), (107, 108), (107, 171), (108, 109), (108, 172), (109, 110), (109, 173), (110, 111), (110, 174), (111, 112), (111, 175), (112, 113), (112, 176), (113, 114), (113, 177), (114, 115), (114, 178), (115, 116), (115, 179), (116, 117), (116, 180), (117, 118), (117, 181), (118, 119), (118, 182), (119, 120), (119, 183), (120, 121), (120, 184), (121, 122), (121, 185), (122, 123), (122, 186), (123, 124), (123, 187), (124, 125), (124, 188), (125, 126), (125, 189), (126, 127), (126, 190), (127, 191), (128, 129), (128, 130), (128, 192), (129, 159), (129, 193), (130, 131), (130, 194), (131, 132), (131, 195), (132, 133), (132, 196), (133, 134), (133, 197), (134, 135), (134, 198), (135, 136), (135, 199), (136, 137), (136, 200), (137, 138), (137, 201), (138, 139), (138, 202), (139, 140), (139, 203), (140, 141), (140, 204), (141, 142), (141, 205), (142, 143), (142, 206), (143, 144), (143, 207), (144, 145), (144, 208), (145, 146), (145, 209), (146, 147), (146, 210), (147, 148), (147, 211), (148, 149), (148, 212), (149, 150), (149, 213), (150, 151), (150, 214), (151, 152), (151, 215), (152, 153), (152, 216), (153, 154), (153, 217), (154, 155), (154, 218), (155, 156), (155, 219), (156, 157), (156, 220), (157, 158), (157, 221), (158, 159), (158, 222), (159, 223), (160, 161), (160, 162), (160, 224), (161, 191), (161, 225), (162, 163), (162, 226), (163, 164), (163, 227), (164, 165), (164, 228), (165, 166), (165, 229), (166, 167), (166, 230), (167, 168), (167, 231), (168, 169), (168, 232), (169, 170), (169, 233), (170, 171), (170, 234), (171, 172), (171, 235), (172, 173), (172, 236), (173, 174), (173, 237), (174, 175), (174, 238), (175, 176), (175, 239), (176, 177), (176, 240), (177, 178), (177, 241), (178, 179), (178, 242), (179, 180), (179, 243), (180, 181), (180, 244), (181, 182), (181, 245), (182, 183), (182, 246), (183, 184), (183, 247), (184, 185), (184, 248), (185, 186), (185, 249), (186, 187), (186, 250), (187, 188), (187, 251), (188, 189), (188, 252), (189, 190), (189, 253), (190, 191), (190, 254), (191, 255), (192, 193), (192, 194), (192, 224), (193, 223), (193, 225), (194, 195), (194, 226), (195, 196), (195, 227), (196, 197), (196, 228), (197, 198), (197, 229), (198, 199), (198, 230), (199, 200), (199, 231), (200, 201), (200, 232), (201, 202), (201, 233), (202, 203), (202, 234), (203, 204), (203, 235), (204, 205), (204, 236), (205, 206), (205, 237), (206, 207), (206, 238), (207, 208), (207, 239), (208, 209), (208, 240), (209, 210), (209, 241), (210, 211), (210, 242), (211, 212), (211, 243), (212, 213), (212, 244), (213, 214), (213, 245), (214, 215), (214, 246), (215, 216), (215, 247), (216, 217), (216, 248), (217, 218), (217, 249), (218, 219), (218, 250), (219, 220), (219, 251), (220, 221), (220, 252), (221, 222), (221, 253), (222, 223), (222, 254), (223, 255), (224, 225), (224, 226), (225, 255), (226, 227), (227, 228), (228, 229), (229, 230), (230, 231), (231, 232), (232, 233), (233, 234), (234, 235), (235, 236), (236, 237), (237, 238), (238, 239), (239, 240), (240, 241), (241, 242), (242, 243), (243, 244), (244, 245), (245, 246), (246, 247), (247, 248), (248, 249), (249, 250), (250, 251), (251, 252), (252, 253), (253, 254), (254, 255), (256, 257), (256, 287), (256, 321), (257, 258), (257, 320), (258, 259), (258, 322), (259, 260), (259, 323), (260, 261), (260, 324), (261, 262), (261, 325), (262, 263), (262, 326), (263, 264), (263, 327), (264, 265), (264, 328), (265, 266), (265, 329), (266, 267), (266, 330), (267, 268), (267, 331), (268, 269), (268, 332), (269, 270), (269, 333), (270, 271), (270, 334), (271, 272), (271, 335), (272, 273), (272, 336), (273, 274), (273, 337), (274, 275), (274, 338), (275, 276), (275, 339), (276, 277), (276, 340), (277, 278), (277, 341), (278, 279), (278, 342), (279, 280), (279, 343), (280, 281), (280, 344), (281, 282), (281, 345), (282, 283), (282, 346), (283, 284), (283, 347), (284, 285), (284, 348), (285, 286), (285, 349), (286, 287), (286, 350), (287, 351), (288, 289), (288, 290), (288, 320), (288, 352), (289, 319), (289, 321), (289, 353), (290, 291), (290, 322), (290, 354), (291, 292), (291, 323), (291, 355), (292, 293), (292, 324), (292, 356), (293, 294), (293, 325), (293, 357), (294, 295), (294, 326), (294, 358), (295, 296), (295, 327), (295, 359), (296, 297), (296, 328), (296, 360), (297, 298), (297, 329), (297, 361), (298, 299), (298, 330), (298, 362), (299, 300), (299, 331), (299, 363), (300, 301), (300, 332), (300, 364), (301, 302), (301, 333), (301, 365), (302, 303), (302, 334), (302, 366), (303, 304), (303, 335), (303, 367), (304, 305), (304, 336), (304, 368), (305, 306), (305, 337), (305, 369), (306, 307), (306, 338), (306, 370), (307, 308), (307, 339), (307, 371), (308, 309), (308, 340), (308, 372), (309, 310), (309, 341), (309, 373), (310, 311), (310, 342), (310, 374), (311, 312), (311, 343), (311, 375), (312, 313), (312, 344), (312, 376), (313, 314), (313, 345), (313, 377), (314, 315), (314, 346), (314, 378), (315, 316), (315, 347), (315, 379), (316, 317), (316, 348), (316, 380), (317, 318), (317, 349), (317, 381), (318, 319), (318, 350), (318, 382), (319, 351), (319, 383), (320, 321), (320, 322), (321, 351), (322, 323), (323, 324), (324, 325), (325, 326), (326, 327), (327, 328), (328, 329), (329, 330), (330, 331), (331, 332), (332, 333), (333, 334), (334, 335), (335, 336), (336, 337), (337, 338), (338, 339), (339, 340), (340, 341), (341, 342), (342, 343), (343, 344), (344, 345), (345, 346), (346, 347), (347, 348), (348, 349), (349, 350), (350, 351), (352, 353), (352, 354), (352, 384), (353, 383), (353, 385), (354, 355), (354, 386), (355, 356), (355, 387), (356, 357), (356, 388), (357, 358), (357, 389), (358, 359), (358, 390), (359, 360), (359, 391), (360, 361), (360, 392), (361, 362), (361, 393), (362, 363), (362, 394), (363, 364), (363, 395), (364, 365), (364, 396), (365, 366), (365, 397), (366, 367), (366, 398), (367, 368), (367, 399), (368, 369), (368, 400), (369, 370), (369, 401), (370, 371), (370, 402), (371, 372), (371, 403), (372, 373), (372, 404), (373, 374), (373, 405), (374, 375), (374, 406), (375, 376), (375, 407), (376, 377), (376, 408), (377, 378), (377, 409), (378, 379), (378, 410), (379, 380), (379, 411), (380, 381), (380, 412), (381, 382), (381, 413), (382, 383), (382, 414), (383, 415), (384, 385), (384, 386), (384, 416), (385, 415), (385, 416), (386, 387), (386, 416), (387, 388), (387, 416), (388, 389), (388, 416), (389, 390), (389, 416), (390, 391), (390, 416), (391, 392), (391, 416), (392, 393), (392, 416), (393, 394), (393, 416), (394, 395), (394, 416), (395, 396), (395, 416), (396, 397), (396, 416), (397, 398), (397, 416), (398, 399), (398, 416), (399, 400), (399, 416), (400, 401), (400, 416), (401, 402), (401, 416), (402, 403), (402, 416), (403, 404), (403, 416), (404, 405), (404, 416), (405, 406), (405, 416), (406, 407), (406, 416), (407, 408), (407, 416), (408, 409), (408, 416), (409, 410), (409, 416), (410, 411), (410, 416), (411, 412), (411, 416), (412, 413), (412, 416), (413, 414), (413, 416), (414, 415), (414, 416), (415, 416)])
me_circle.attributes.new('sharp_edge', 'BOOLEAN', 'EDGE').data.foreach_set('value', [ (min(e.vertices), max(e.vertices)) in _k for e in me_circle.edges])
me_circle.materials.append(mat_lentex)
me_circle.use_remesh_preserve_volume = False
me_circle.use_remesh_preserve_attributes = False
me_circle.use_mirror_vertex_groups = False
me_circle.update()
me_circle_001 = bpy.data.meshes.new('Circle.001')
me_circle_001.from_pydata([(0.0, 1000.0, 0.0), (-195.1, 980.8, 0.0), (-382.7, 923.9, 0.0), (-555.6, 831.5, 0.0), (-707.1, 707.1, 0.0), (-831.5, 555.6, 0.0), (-923.9, 382.7, 0.0), (-980.8, 195.1, 0.0), (-1000.0, 7.55e-05, 0.0), (-980.8, -195.1, 0.0), (-923.9, -382.7, 0.0), (-831.5, -555.6, 0.0), (-707.1, -707.1, 0.0), (-555.6, -831.5, 0.0), (-382.7, -923.9, 0.0), (-195.1, -980.8, 0.0), (0.0003258, -1000.0, 0.0), (195.1, -980.8, 0.0), (382.7, -923.9, 0.0), (555.6, -831.5, 0.0), (707.1, -707.1, 0.0), (831.5, -555.6, 0.0), (923.9, -382.7, 0.0), (980.8, -195.1, 0.0), (1000.0, 0.0009656, 0.0), (980.8, 195.1, 0.0), (923.9, 382.7, 0.0), (831.5, 555.6, 0.0), (707.1, 707.1, 0.0), (555.6, 831.5, 0.0), (382.7, 923.9, 0.0), (195.1, 980.8, 0.0), (-1.713e-05, 833.6, 0.0), (-162.6, 817.6, 0.0), (-319.0, 770.2, 0.0), (-463.1, 693.2, 0.0), (-589.5, 589.5, 0.0), (-693.2, 463.1, 0.0), (-770.2, 319.0, 0.0), (-817.6, 162.6, 0.0), (-833.6, 0.0001156, 0.0), (-817.6, -162.6, 0.0), (-770.2, -319.0, 0.0), (-693.2, -463.1, 0.0), (-589.5, -589.5, 0.0), (-463.1, -693.2, 0.0), (-319.0, -770.2, 0.0), (-162.6, -817.6, 0.0), (0.0002545, -833.6, 0.0), (162.6, -817.6, 0.0), (319.0, -770.2, 0.0), (463.1, -693.2, 0.0), (589.5, -589.5, 0.0), (693.2, -463.1, 0.0), (770.2, -319.0, 0.0), (817.6, -162.6, 0.0), (833.6, 0.0008576, 0.0), (817.6, 162.6, 0.0), (770.2, 319.0, 0.0), (693.2, 463.2, 0.0), (589.5, 589.5, 0.0), (463.1, 693.2, 0.0), (319.0, 770.2, 0.0), (162.6, 817.6, 0.0), (-195.1, 980.8, 100.0), (0.0, 1000.0, 100.0), (-382.7, 923.9, 100.0), (-555.6, 831.5, 100.0), (-707.1, 707.1, 100.0), (-831.5, 555.6, 100.0), (-923.9, 382.7, 100.0), (-980.8, 195.1, 100.0), (-1000.0, 0.0001002, 100.0), (-980.8, -195.1, 100.0), (-923.9, -382.7, 100.0), (-831.5, -555.6, 100.0), (-707.1, -707.1, 100.0), (-555.6, -831.5, 100.0), (-382.7, -923.9, 100.0), (-195.1, -980.8, 100.0), (0.0003258, -1000.0, 100.0), (195.1, -980.8, 100.0), (382.7, -923.9, 100.0), (555.6, -831.5, 100.0), (707.1, -707.1, 100.0), (831.5, -555.6, 100.0), (923.9, -382.7, 100.0), (980.8, -195.1, 100.0), (1000.0, 0.0009903, 100.0), (980.8, 195.1, 100.0), (923.9, 382.7, 100.0), (831.5, 555.6, 100.0), (707.1, 707.1, 100.0), (555.6, 831.5, 100.0), (382.7, 923.9, 100.0), (195.1, 980.8, 100.0), (-162.6, 817.6, 100.0), (-1.713e-05, 833.6, 100.0), (-319.0, 770.2, 100.0), (-463.1, 693.2, 100.0), (-589.5, 589.5, 100.0), (-693.2, 463.1, 100.0), (-770.2, 319.0, 100.0), (-817.6, 162.6, 100.0), (-833.6, 0.0001403, 100.0), (-817.6, -162.6, 100.0), (-770.2, -319.0, 100.0), (-693.2, -463.1, 100.0), (-589.5, -589.5, 100.0), (-463.1, -693.2, 100.0), (-319.0, -770.2, 100.0), (-162.6, -817.6, 100.0), (0.0002545, -833.6, 100.0), (162.6, -817.6, 100.0), (319.0, -770.2, 100.0), (463.1, -693.2, 100.0), (589.5, -589.5, 100.0), (693.2, -463.1, 100.0), (770.2, -319.0, 100.0), (817.6, -162.6, 100.0), (833.6, 0.0008823, 100.0), (817.6, 162.6, 100.0), (770.2, 319.0, 100.0), (693.2, 463.2, 100.0), (589.5, 589.5, 100.0), (463.1, 693.2, 100.0), (319.0, 770.2, 100.0), (162.6, 817.6, 100.0), (-226.0, 1136.0, -7.909), (1.428e-05, 1158.0, -7.909), (0.0003917, -1158.0, -7.909), (-225.9, -1136.0, -7.909), (226.0, -1136.0, -7.909), (225.9, 1136.0, -7.909), (-226.0, 1136.0, 107.9), (1.428e-05, 1158.0, 107.9), (0.0003917, -1158.0, 107.9), (-225.9, -1136.0, 107.9), (226.0, -1136.0, 107.9), (225.9, 1136.0, 107.9), (-1166.0, 9.965e-08, -8.313), (-1144.0, 227.5, -8.313), (-1144.0, -227.5, -8.313), (1166.0, 0.001038, -8.313), (1144.0, -227.5, -8.313), (1144.0, 227.5, -8.313), (-1166.0, 2.886e-05, 108.3), (-1144.0, 227.5, 108.3), (-1144.0, -227.5, 108.3), (1166.0, 0.001067, 108.3), (1144.0, -227.5, 108.3), (1144.0, 227.5, 108.3), (-819.1, 819.1, -7.921), (-643.6, 963.2, -7.921), (-963.2, 643.6, -7.921), (819.1, -819.1, -7.921), (643.6, -963.2, -7.921), (963.2, -643.6, -7.921), (-819.1, 819.1, 107.9), (-643.6, 963.2, 107.9), (-963.2, 643.6, 107.9), (819.1, -819.1, 107.9), (643.6, -963.2, 107.9), (963.2, -643.6, 107.9), (-852.0, -852.0, -10.24), (-1002.0, -669.4, -10.24), (-669.4, -1002.0, -10.24), (852.0, 852.0, -10.24), (1002.0, 669.4, -10.24), (669.4, 1002.0, -10.24), (-852.0, -852.0, 110.2), (-1002.0, -669.4, 110.2), (-669.4, -1002.0, 110.2), (852.0, 852.0, 110.2), (1002.0, 669.4, 110.2), (669.4, 1002.0, 110.2), (-5.623e-05, 458.2, 9.231), (-89.39, 449.4, 9.231), (-175.3, 423.3, 9.231), (-254.6, 381.0, 9.231), (-324.0, 324.0, 9.231), (-381.0, 254.6, 9.231), (-423.3, 175.3, 9.231), (-449.4, 89.39, 9.231), (-458.2, 0.0002054, 9.231), (-449.4, -89.39, 9.231), (-423.3, -175.3, 9.231), (-381.0, -254.6, 9.231), (-324.0, -324.0, 9.231), (-254.6, -381.0, 9.231), (-175.3, -423.3, 9.231), (-89.39, -449.4, 9.231), (9.307e-05, -458.2, 9.231), (89.39, -449.4, 9.231), (175.3, -423.3, 9.231), (254.6, -381.0, 9.231), (324.0, -324.0, 9.231), (381.0, -254.6, 9.231), (423.3, -175.3, 9.231), (449.4, -89.39, 9.231), (458.2, 0.0006132, 9.231), (449.4, 89.39, 9.231), (423.3, 175.3, 9.231), (381.0, 254.6, 9.231), (324.0, 324.0, 9.231), (254.6, 381.0, 9.231), (175.3, 423.3, 9.231), (89.39, 449.4, 9.231), (-5.623e-05, 458.2, 109.2), (-89.39, 449.4, 109.2), (-175.3, 423.3, 109.2), (-254.6, 381.0, 109.2), (-324.0, 324.0, 109.2), (-381.0, 254.6, 109.2), (-423.3, 175.3, 109.2), (-449.4, 89.39, 109.2), (-458.2, 0.000252, 109.2), (-449.4, -89.39, 109.2), (-423.3, -175.3, 109.2), (-381.0, -254.6, 109.2), (-324.0, -324.0, 109.2), (-254.6, -381.0, 109.2), (-175.3, -423.3, 109.2), (-89.39, -449.4, 109.2), (9.307e-05, -458.2, 109.2), (89.39, -449.4, 109.2), (175.3, -423.3, 109.2), (254.6, -381.0, 109.2), (324.0, -324.0, 109.2), (381.0, -254.6, 109.2), (423.3, -175.3, 109.2), (449.4, -89.39, 109.2), (458.2, 0.0006599, 109.2), (449.4, 89.39, 109.2), (423.3, 175.3, 109.2), (381.0, 254.6, 109.2), (324.0, 324.0, 109.2), (254.6, 381.0, 109.2), (175.3, 423.3, 109.2), (89.39, 449.4, 109.2), (-7.892e-05, 0.0003728, 109.2)], [], [(25, 57, 58, 26), (12, 44, 45, 13), (26, 58, 59, 27), (13, 45, 46, 14), (0, 32, 33, 1), (27, 59, 60, 28), (14, 46, 47, 15), (1, 33, 34, 2), (28, 60, 61, 29), (15, 47, 48, 16), (2, 34, 35, 3), (29, 61, 62, 30), (16, 48, 49, 17), (3, 35, 36, 4), (30, 62, 63, 31), (17, 49, 50, 18), (4, 36, 37, 5), (31, 63, 32, 0), (18, 50, 51, 19), (5, 37, 38, 6), (19, 51, 52, 20), (6, 38, 39, 7), (20, 52, 53, 21), (7, 39, 40, 8), (21, 53, 54, 22), (8, 40, 41, 9), (22, 54, 55, 23), (9, 41, 42, 10), (23, 55, 56, 24), (10, 42, 43, 11), (24, 56, 57, 25), (11, 43, 44, 12), (89, 90, 122, 121), (76, 77, 109, 108), (90, 91, 123, 122), (77, 78, 110, 109), (65, 64, 96, 97), (91, 92, 124, 123), (78, 79, 111, 110), (64, 66, 98, 96), (92, 93, 125, 124), (79, 80, 112, 111), (66, 67, 99, 98), (93, 94, 126, 125), (80, 81, 113, 112), (67, 68, 100, 99), (94, 95, 127, 126), (81, 82, 114, 113), (68, 69, 101, 100), (95, 65, 97, 127), (82, 83, 115, 114), (69, 70, 102, 101), (83, 84, 116, 115), (70, 71, 103, 102), (84, 85, 117, 116), (71, 72, 104, 103), (85, 86, 118, 117), (72, 73, 105, 104), (86, 87, 119, 118), (73, 74, 106, 105), (87, 88, 120, 119), (74, 75, 107, 106), (88, 89, 121, 120), (75, 76, 108, 107), (39, 38, 102, 103), (76, 75, 171, 170), (40, 39, 103, 104), (13, 14, 78, 77), (41, 40, 104, 105), (14, 15, 79, 78), (42, 41, 105, 106), (15, 16, 130, 131), (43, 42, 106, 107), (95, 31, 133, 139), (44, 43, 107, 108), (17, 18, 82, 81), (45, 44, 108, 109), (18, 19, 83, 82), (46, 45, 109, 110), (5, 69, 160, 154), (47, 46, 110, 111), (19, 20, 155, 156), (48, 47, 111, 112), (21, 22, 86, 85), (49, 48, 112, 113), (22, 23, 87, 86), (50, 49, 113, 114), (89, 88, 149, 151), (51, 50, 114, 115), (72, 71, 147, 146), (52, 51, 115, 116), (25, 26, 90, 89), (53, 52, 116, 117), (26, 27, 91, 90), (65, 95, 139, 135), (54, 53, 117, 118), (28, 29, 169, 167), (1, 2, 66, 64), (55, 54, 118, 119), (11, 12, 164, 165), (2, 3, 67, 66), (56, 55, 119, 120), (29, 30, 94, 93), (69, 68, 158, 160), (57, 56, 120, 121), (30, 31, 95, 94), (4, 5, 154, 152), (58, 57, 121, 122), (64, 65, 135, 134), (5, 6, 70, 69), (59, 58, 122, 123), (33, 32, 97, 96), (6, 7, 71, 70), (60, 59, 123, 124), (34, 33, 96, 98), (87, 23, 144, 150), (61, 60, 124, 125), (35, 34, 98, 99), (9, 73, 148, 142), (62, 61, 125, 126), (36, 35, 99, 100), (9, 10, 74, 73), (63, 62, 126, 127), (37, 36, 100, 101), (10, 11, 75, 74), (32, 63, 127, 97), (38, 37, 101, 102), (92, 91, 174, 173), (131, 130, 136, 137), (130, 132, 138, 136), (129, 128, 134, 135), (133, 129, 135, 139), (79, 15, 131, 137), (80, 79, 137, 136), (17, 81, 138, 132), (16, 17, 132, 130), (1, 64, 134, 128), (81, 80, 136, 138), (0, 1, 128, 129), (31, 0, 129, 133), (144, 143, 149, 150), (143, 145, 151, 149), (141, 140, 146, 147), (140, 142, 148, 146), (8, 9, 142, 140), (25, 89, 151, 145), (71, 7, 141, 147), (73, 72, 146, 148), (23, 24, 143, 144), (88, 87, 150, 149), (7, 8, 140, 141), (24, 25, 145, 143), (156, 155, 161, 162), (155, 157, 163, 161), (153, 152, 158, 159), (152, 154, 160, 158), (84, 83, 162, 161), (20, 21, 157, 155), (83, 19, 156, 162), (3, 4, 152, 153), (67, 3, 153, 159), (21, 85, 163, 157), (68, 67, 159, 158), (85, 84, 161, 163), (164, 166, 172, 170), (168, 167, 173, 174), (167, 169, 175, 173), (165, 164, 170, 171), (93, 92, 173, 175), (12, 13, 166, 164), (91, 27, 168, 174), (29, 93, 175, 169), (77, 76, 170, 172), (27, 28, 167, 168), (75, 11, 165, 171), (13, 77, 172, 166), (52, 53, 197, 196), (39, 40, 184, 183), (53, 54, 198, 197), (40, 41, 185, 184), (54, 55, 199, 198), (41, 42, 186, 185), (55, 56, 200, 199), (42, 43, 187, 186), (56, 57, 201, 200), (43, 44, 188, 187), (57, 58, 202, 201), (44, 45, 189, 188), (58, 59, 203, 202), (45, 46, 190, 189), (32, 33, 177, 176), (59, 60, 204, 203), (46, 47, 191, 190), (33, 34, 178, 177), (60, 61, 205, 204), (47, 48, 192, 191), (34, 35, 179, 178), (61, 62, 206, 205), (48, 49, 193, 192), (35, 36, 180, 179), (62, 63, 207, 206), (49, 50, 194, 193), (36, 37, 181, 180), (63, 32, 176, 207), (50, 51, 195, 194), (37, 38, 182, 181), (51, 52, 196, 195), (38, 39, 183, 182), (184, 185, 217, 216), (198, 199, 231, 230), (185, 186, 218, 217), (199, 200, 232, 231), (186, 187, 219, 218), (200, 201, 233, 232), (187, 188, 220, 219), (201, 202, 234, 233), (188, 189, 221, 220), (202, 203, 235, 234), (189, 190, 222, 221), (176, 177, 209, 208), (203, 204, 236, 235), (190, 191, 223, 222), (177, 178, 210, 209), (204, 205, 237, 236), (191, 192, 224, 223), (178, 179, 211, 210), (205, 206, 238, 237), (192, 193, 225, 224), (179, 180, 212, 211), (206, 207, 239, 238), (193, 194, 226, 225), (180, 181, 213, 212), (207, 176, 208, 239), (194, 195, 227, 226), (181, 182, 214, 213), (195, 196, 228, 227), (182, 183, 215, 214), (196, 197, 229, 228), (183, 184, 216, 215), (197, 198, 230, 229), (233, 234, 240), (220, 221, 240), (234, 235, 240), (221, 222, 240), (208, 209, 240), (235, 236, 240), (222, 223, 240), (209, 210, 240), (236, 237, 240), (223, 224, 240), (210, 211, 240), (237, 238, 240), (224, 225, 240), (211, 212, 240), (238, 239, 240), (225, 226, 240), (212, 213, 240), (239, 208, 240), (226, 227, 240), (213, 214, 240), (227, 228, 240), (214, 215, 240), (228, 229, 240), (215, 216, 240), (229, 230, 240), (216, 217, 240), (230, 231, 240), (217, 218, 240), (231, 232, 240), (218, 219, 240), (232, 233, 240), (219, 220, 240)])
me_circle_001.polygons.foreach_set('use_smooth', [0, 0, 0, 0, 0, 0, 0, 0, 0, 0, 0, 0, 0, 0, 0, 0, 0, 0, 0, 0, 0, 0, 0, 0, 0, 0, 0, 0, 0, 0, 0, 0, 0, 0, 0, 0, 0, 0, 0, 0, 0, 0, 0, 0, 0, 0, 0, 0, 0, 0, 0, 0, 0, 0, 0, 0, 0, 0, 0, 0, 0, 0, 0, 0, 1, 0, 1, 1, 1, 1, 1, 0, 1, 0, 1, 1, 1, 1, 1, 0, 1, 0, 1, 1, 1, 1, 1, 0, 1, 0, 1, 1, 1, 1, 0, 1, 0, 1, 1, 0, 1, 1, 1, 0, 1, 1, 0, 1, 0, 1, 1, 1, 1, 1, 1, 0, 1, 1, 0, 1, 1, 1, 1, 1, 1, 1, 1, 0, 1, 1, 1, 1, 0, 0, 0, 0, 0, 0, 0, 0, 1, 1, 1, 1, 0, 0, 0, 0, 0, 0, 0, 0, 1, 1, 1, 1, 0, 0, 0, 0, 0, 0, 0, 0, 1, 1, 1, 1, 0, 0, 0, 0, 0, 0, 0, 0, 1, 1, 1, 1, 1, 1, 1, 1, 1, 1, 1, 1, 1, 1, 1, 1, 1, 1, 1, 1, 1, 1, 1, 1, 1, 1, 1, 1, 1, 1, 1, 1, 1, 1, 1, 1, 1, 1, 1, 1, 1, 1, 1, 1, 1, 1, 1, 1, 1, 1, 1, 1, 1, 1, 1, 1, 1, 1, 1, 1, 1, 1, 1, 1, 0, 0, 0, 0, 0, 0, 0, 0, 0, 0, 0, 0, 0, 0, 0, 0, 0, 0, 0, 0, 0, 0, 0, 0, 0, 0, 0, 0, 0, 0, 0, 0])
_k = set([(0, 1), (0, 31), (0, 32), (0, 129), (1, 2), (1, 33), (1, 64), (1, 128), (2, 3), (2, 34), (2, 66), (3, 4), (3, 35), (3, 67), (3, 153), (4, 5), (4, 36), (4, 152), (5, 6), (5, 37), (5, 69), (5, 154), (6, 7), (6, 38), (6, 70), (7, 8), (7, 39), (7, 71), (7, 141), (8, 9), (8, 40), (8, 140), (9, 10), (9, 41), (9, 73), (9, 142), (10, 11), (10, 42), (10, 74), (11, 12), (11, 43), (11, 75), (11, 165), (12, 13), (12, 44), (12, 164), (13, 14), (13, 45), (13, 77), (13, 166), (14, 15), (14, 46), (14, 78), (15, 16), (15, 47), (15, 79), (15, 131), (16, 17), (16, 48), (16, 130), (17, 18), (17, 49), (17, 81), (17, 132), (18, 19), (18, 50), (18, 82), (19, 20), (19, 51), (19, 83), (19, 156), (20, 21), (20, 52), (20, 155), (21, 22), (21, 53), (21, 85), (21, 157), (22, 23), (22, 54), (22, 86), (23, 24), (23, 55), (23, 87), (23, 144), (24, 25), (24, 56), (24, 143), (25, 26), (25, 57), (25, 89), (25, 145), (26, 27), (26, 58), (26, 90), (27, 28), (27, 59), (27, 91), (27, 168), (28, 29), (28, 60), (28, 167), (29, 30), (29, 61), (29, 93), (29, 169), (30, 31), (30, 62), (30, 94), (31, 63), (31, 95), (31, 133), (32, 33), (32, 63), (32, 97), (32, 176), (33, 34), (33, 96), (33, 177), (34, 35), (34, 98), (34, 178), (35, 36), (35, 99), (35, 179), (36, 37), (36, 100), (36, 180), (37, 38), (37, 101), (37, 181), (38, 39), (38, 102), (38, 182), (39, 40), (39, 103), (39, 183), (40, 41), (40, 104), (40, 184), (41, 42), (41, 105), (41, 185), (42, 43), (42, 106), (42, 186), (43, 44), (43, 107), (43, 187), (44, 45), (44, 108), (44, 188), (45, 46), (45, 109), (45, 189), (46, 47), (46, 110), (46, 190), (47, 48), (47, 111), (47, 191), (48, 49), (48, 112), (48, 192), (49, 50), (49, 113), (49, 193), (50, 51), (50, 114), (50, 194), (51, 52), (51, 115), (51, 195), (52, 53), (52, 116), (52, 196), (53, 54), (53, 117), (53, 197), (54, 55), (54, 118), (54, 198), (55, 56), (55, 119), (55, 199), (56, 57), (56, 120), (56, 200), (57, 58), (57, 121), (57, 201), (58, 59), (58, 122), (58, 202), (59, 60), (59, 123), (59, 203), (60, 61), (60, 124), (60, 204), (61, 62), (61, 125), (61, 205), (62, 63), (62, 126), (62, 206), (63, 127), (63, 207), (64, 65), (64, 66), (64, 96), (64, 134), (65, 95), (65, 97), (65, 135), (66, 67), (66, 98), (67, 68), (67, 99), (67, 159), (68, 69), (68, 100), (68, 158), (69, 70), (69, 101), (69, 160), (70, 71), (70, 102), (71, 72), (71, 103), (71, 147), (72, 73), (72, 104), (72, 146), (73, 74), (73, 105), (73, 148), (74, 75), (74, 106), (75, 76), (75, 107), (75, 171), (76, 77), (76, 108), (76, 170), (77, 78), (77, 109), (77, 172), (78, 79), (78, 110), (79, 80), (79, 111), (79, 137), (80, 81), (80, 112), (80, 136), (81, 82), (81, 113), (81, 138), (82, 83), (82, 114), (83, 84), (83, 115), (83, 162), (84, 85), (84, 116), (84, 161), (85, 86), (85, 117), (85, 163), (86, 87), (86, 118), (87, 88), (87, 119), (87, 150), (88, 89), (88, 120), (88, 149), (89, 90), (89, 121), (89, 151), (90, 91), (90, 122), (91, 92), (91, 123), (91, 174), (92, 93), (92, 124), (92, 173), (93, 94), (93, 125), (93, 175), (94, 95), (94, 126), (95, 127), (95, 139), (96, 97), (96, 98), (97, 127), (98, 99), (99, 100), (100, 101), (101, 102), (102, 103), (103, 104), (104, 105), (105, 106), (106, 107), (107, 108), (108, 109), (109, 110), (110, 111), (111, 112), (112, 113), (113, 114), (114, 115), (115, 116), (116, 117), (117, 118), (118, 119), (119, 120), (120, 121), (121, 122), (122, 123), (123, 124), (124, 125), (125, 126), (126, 127), (128, 129), (128, 134), (129, 133), (129, 135), (130, 131), (130, 132), (130, 136), (131, 137), (132, 138), (133, 139), (134, 135), (135, 139), (136, 137), (136, 138), (140, 141), (140, 142), (140, 146), (141, 147), (142, 148), (143, 144), (143, 145), (143, 149), (144, 150), (145, 151), (146, 147), (146, 148), (149, 150), (149, 151), (152, 153), (152, 154), (152, 158), (153, 159), (154, 160), (155, 156), (155, 157), (155, 161), (156, 162), (157, 163), (158, 159), (158, 160), (161, 162), (161, 163), (164, 165), (164, 166), (164, 170), (165, 171), (166, 172), (167, 168), (167, 169), (167, 173), (168, 174), (169, 175), (170, 171), (170, 172), (173, 174), (173, 175), (176, 177), (176, 207), (176, 208), (177, 178), (177, 209), (178, 179), (178, 210), (179, 180), (179, 211), (180, 181), (180, 212), (181, 182), (181, 213), (182, 183), (182, 214), (183, 184), (183, 215), (184, 185), (184, 216), (185, 186), (185, 217), (186, 187), (186, 218), (187, 188), (187, 219), (188, 189), (188, 220), (189, 190), (189, 221), (190, 191), (190, 222), (191, 192), (191, 223), (192, 193), (192, 224), (193, 194), (193, 225), (194, 195), (194, 226), (195, 196), (195, 227), (196, 197), (196, 228), (197, 198), (197, 229), (198, 199), (198, 230), (199, 200), (199, 231), (200, 201), (200, 232), (201, 202), (201, 233), (202, 203), (202, 234), (203, 204), (203, 235), (204, 205), (204, 236), (205, 206), (205, 237), (206, 207), (206, 238), (207, 239), (208, 209), (208, 239), (208, 240), (209, 210), (209, 240), (210, 211), (210, 240), (211, 212), (211, 240), (212, 213), (212, 240), (213, 214), (213, 240), (214, 215), (214, 240), (215, 216), (215, 240), (216, 217), (216, 240), (217, 218), (217, 240), (218, 219), (218, 240), (219, 220), (219, 240), (220, 221), (220, 240), (221, 222), (221, 240), (222, 223), (222, 240), (223, 224), (223, 240), (224, 225), (224, 240), (225, 226), (225, 240), (226, 227), (226, 240), (227, 228), (227, 240), (228, 229), (228, 240), (229, 230), (229, 240), (230, 231), (230, 240), (231, 232), (231, 240), (232, 233), (232, 240), (233, 234), (233, 240), (234, 235), (234, 240), (235, 236), (235, 240), (236, 237), (236, 240), (237, 238), (237, 240), (238, 239), (238, 240), (239, 240)])
me_circle_001.attributes.new('sharp_edge', 'BOOLEAN', 'EDGE').data.foreach_set('value', [ (min(e.vertices), max(e.vertices)) in _k for e in me_circle_001.edges])
me_circle_001.materials.append(mat_cogtex)
me_circle_001.use_remesh_preserve_volume = False
me_circle_001.use_remesh_preserve_attributes = False
me_circle_001.use_mirror_vertex_groups = False
me_circle_001.update()
me_plane_001 = bpy.data.meshes.new('Plane.001')
me_plane_001.from_pydata([(-1000.0, -1000.0, 50.0), (1000.0, -1000.0, 50.0), (-1000.0, 1000.0, 0.0), (1000.0, 1000.0, 0.0), (-1000.0, 0.0, 0.0), (1000.0, 0.0, 0.0), (-1000.0, -25.0, -41.67), (-1000.0, -1025.0, 8.333), (1000.0, -1025.0, 8.333), (1000.0, -25.0, -41.67), (1000.0, 975.0, -41.67), (-1000.0, 975.0, -41.67), (1000.0, -25.0, -60.0), (1000.0, 975.0, -60.0), (-1000.0, 975.0, -60.0), (-1000.0, -25.0, -60.0), (1000.0, -1050.0, -41.67), (-1000.0, -1050.0, -41.67), (1000.0, -1050.0, -60.0), (-1000.0, -1050.0, -60.0)], [], [(4, 2, 3, 5), (0, 4, 5, 1), (10, 11, 14, 13), (7, 8, 9, 6), (1, 5, 9, 8), (3, 2, 11, 10), (0, 1, 8, 7), (2, 4, 6, 11), (5, 3, 10, 9), (4, 0, 7, 6), (15, 12, 13, 14), (15, 6, 17, 19), (11, 6, 15, 14), (9, 10, 13, 12), (17, 16, 18, 19), (12, 15, 19, 18), (9, 12, 18, 16), (6, 9, 16, 17)])
me_plane_001.polygons.foreach_set('use_smooth', [True] * 18)
me_plane_001.materials.append(mat_cliptex)
me_plane_001.use_remesh_preserve_volume = False
me_plane_001.use_remesh_preserve_attributes = False
me_plane_001.use_mirror_vertex_groups = False
me_plane_001.update()
me_plane = bpy.data.meshes.new('Plane')
me_plane.from_pydata([(-1000.0, -1000.0, 0.0), (1000.0, -1000.0, 0.0), (-1000.0, 1000.0, 0.0), (1000.0, 1000.0, 0.0), (-1000.0, 1000.0, 100.0), (-1000.0, -1000.0, 100.0), (1000.0, -1000.0, 100.0), (1000.0, 1000.0, 100.0), (-1000.0, -1.096e-05, -50.0), (1000.0, -1.096e-05, -50.0), (-1000.0, -7.705e-06, 50.0), (1000.0, -7.705e-06, 50.0)], [], [(8, 2, 3, 9), (10, 11, 7, 4), (3, 2, 4, 7), (0, 1, 6, 5), (9, 3, 7, 11), (8, 0, 5, 10), (2, 8, 10, 4), (1, 9, 11, 6), (5, 6, 11, 10), (0, 8, 9, 1)])
me_plane.materials.append(mat_buttontex)
me_plane.use_remesh_preserve_volume = False
me_plane.use_remesh_preserve_attributes = False
me_plane.use_mirror_vertex_groups = False
me_plane.update()
me_plane_002 = bpy.data.meshes.new('Plane.002')
me_plane_002.from_pydata([(-1000.0, -1000.0, 50.0), (1000.0, -1000.0, 50.0), (-1000.0, 1000.0, 0.0), (1000.0, 1000.0, 0.0), (-1000.0, 0.0, 0.0), (1000.0, 0.0, 0.0), (-1000.0, -25.0, -41.67), (-1000.0, -1025.0, 8.333), (1000.0, -1025.0, 8.333), (1000.0, -25.0, -41.67), (1000.0, 975.0, -41.67), (-1000.0, 975.0, -41.67), (1000.0, -25.0, -60.0), (1000.0, 975.0, -60.0), (-1000.0, 975.0, -60.0), (-1000.0, -25.0, -60.0), (1000.0, -1050.0, -41.67), (-1000.0, -1050.0, -41.67), (1000.0, -1050.0, -60.0), (-1000.0, -1050.0, -60.0)], [], [(4, 2, 3, 5), (0, 4, 5, 1), (10, 11, 14, 13), (7, 8, 9, 6), (1, 5, 9, 8), (3, 2, 11, 10), (0, 1, 8, 7), (2, 4, 6, 11), (5, 3, 10, 9), (4, 0, 7, 6), (15, 12, 13, 14), (15, 6, 17, 19), (11, 6, 15, 14), (9, 10, 13, 12), (17, 16, 18, 19), (12, 15, 19, 18), (9, 12, 18, 16), (6, 9, 16, 17)])
me_plane_002.polygons.foreach_set('use_smooth', [True] * 18)
me_plane_002.materials.append(mat_cliptex)
me_plane_002.use_remesh_preserve_volume = False
me_plane_002.use_remesh_preserve_attributes = False
me_plane_002.use_mirror_vertex_groups = False
me_plane_002.update()

# ---- objects
ob_frame = bpy.data.objects.new('Frame', me_cube_001)
ob_lens = bpy.data.objects.new('Lens', me_circle)
ob_cog = bpy.data.objects.new('Cog', me_circle_001)
ob_clip_bottom = bpy.data.objects.new('Clip(Bottom)', me_plane_001)
ob_button = bpy.data.objects.new('Button', me_plane)
ob_clip_top = bpy.data.objects.new('Clip(Top)', me_plane_002)

# ---- transforms, parenting, visibility, modifiers, constraints
ob_frame.location = (0.0, 0.0, 107.5)
ob_frame.scale = (0.07454, 0.1003, 0.08519)
ob_frame.lineart.crease_threshold = 0.0
_m = ob_frame.modifiers.new('Auto Smooth', 'NODES')
_m.node_group = ng_auto_smooth
_gi = [s.identifier for s in ng_auto_smooth.interface.items_tree if s.item_type == 'SOCKET' and s.in_out == 'INPUT']
_m[_gi[1]] = 0.5236  # Angle
ob_lens.parent = ob_frame
ob_lens.matrix_parent_inverse = Matrix(((13.42, 0.0, 0.0, -1059.0), (2.384e-07, 9.974, 0.0, 299.3), (0.0, 0.0, 11.74, -1444.0), (0.0, 0.0, 0.0, 1.0)))
ob_lens.location = (78.97, -40.03, 144.3)
ob_lens.rotation_euler = (1.571, 0.0, 0.0)
ob_lens.scale = (0.03727, 0.0426, 0.1003)
ob_lens.lineart.crease_threshold = 0.0
_m = ob_lens.modifiers.new('Auto Smooth', 'NODES')
_m.node_group = ng_auto_smooth
_gi = [s.identifier for s in ng_auto_smooth.interface.items_tree if s.item_type == 'SOCKET' and s.in_out == 'INPUT']
_m[_gi[1]] = 0.5236  # Angle
ob_cog.parent = ob_frame
ob_cog.matrix_parent_inverse = Matrix(((13.42, 0.0, 0.0, -1059.0), (2.384e-07, 9.974, 0.0, 299.3), (0.0, 0.0, 11.74, -1444.0), (0.0, 0.0, 0.0, 1.0)))
ob_cog.location = (105.1, -40.03, 76.14)
ob_cog.rotation_euler = (1.571, 0.0, 0.0)
ob_cog.scale = (0.01491, 0.01704, 0.1003)
ob_cog.lineart.crease_threshold = 0.0
_m = ob_cog.modifiers.new('Auto Smooth', 'NODES')
_m.node_group = ng_auto_smooth
_gi = [s.identifier for s in ng_auto_smooth.interface.items_tree if s.item_type == 'SOCKET' and s.in_out == 'INPUT']
_m[_gi[1]] = 0.5236  # Angle
ob_clip_bottom.parent = ob_frame
ob_clip_bottom.matrix_parent_inverse = Matrix(((13.42, 0.0, 0.0, -1059.0), (2.384e-07, 9.974, 0.0, 299.3), (0.0, 0.0, 11.74, -1444.0), (0.0, 0.0, 0.0, 1.0)))
ob_clip_bottom.location = (77.38, -19.98, 37.8)
ob_clip_bottom.rotation_euler = (1.571, 0.0, 0.0)
ob_clip_bottom.scale = (0.03727, 0.0213, 0.1003)
ob_clip_bottom.lineart.crease_threshold = 0.0
_m = ob_clip_bottom.modifiers.new('Auto Smooth', 'NODES')
_m.node_group = ng_auto_smooth
_gi = [s.identifier for s in ng_auto_smooth.interface.items_tree if s.item_type == 'SOCKET' and s.in_out == 'INPUT']
_m[_gi[1]] = 0.5236  # Angle
ob_button.parent = ob_frame
ob_button.matrix_parent_inverse = Matrix(((13.42, 0.0, 0.0, -1059.0), (2.384e-07, 9.974, 0.0, 299.3), (0.0, 0.0, 11.74, -1444.0), (0.0, 0.0, 0.0, 1.0)))
ob_button.location = (56.61, -40.03, 76.14)
ob_button.rotation_euler = (1.571, 0.0, 0.0)
ob_button.scale = (0.01863, 0.0213, 0.1003)
ob_button.lineart.crease_threshold = 0.0
_m = ob_button.modifiers.new('Auto Smooth', 'NODES')
_m.node_group = ng_auto_smooth
_gi = [s.identifier for s in ng_auto_smooth.interface.items_tree if s.item_type == 'SOCKET' and s.in_out == 'INPUT']
_m[_gi[1]] = 0.5236  # Angle
ob_clip_top.parent = ob_frame
ob_clip_top.matrix_parent_inverse = Matrix(((13.42, 0.0, 0.0, -1059.0), (2.384e-07, 9.974, 0.0, 299.3), (0.0, 0.0, 11.74, -1444.0), (0.0, 0.0, 0.0, 1.0)))
ob_clip_top.location = (77.38, -19.98, 207.2)
ob_clip_top.rotation_euler = (1.571, 3.142, 0.0)
ob_clip_top.scale = (0.03727, 0.0213, 0.1003)
ob_clip_top.lineart.crease_threshold = 0.0
_m = ob_clip_top.modifiers.new('Auto Smooth', 'NODES')
_m.node_group = ng_auto_smooth
_gi = [s.identifier for s in ng_auto_smooth.interface.items_tree if s.item_type == 'SOCKET' and s.in_out == 'INPUT']
_m[_gi[1]] = 0.5236  # Angle

# ---- collection membership
col_collection_1.objects.link(ob_frame)
col_collection_1.objects.link(ob_lens)
col_collection_1.objects.link(ob_cog)
col_collection_1.objects.link(ob_clip_bottom)
col_collection_1.objects.link(ob_button)
col_collection_1.objects.link(ob_clip_top)

# ---- scene / render settings (as saved in the file)
scene.frame_start = 1; scene.frame_end = 250; scene.frame_set(1)
scene.render.engine = 'BLENDER_EEVEE_NEXT'
scene.render.resolution_percentage = 50
scene.render.dither_intensity = 0.0
scene.cycles.use_denoising = False
scene.cycles.samples = 128
scene.cycles.sampling_pattern = 'TABULATED_SOBOL'
scene.cycles.light_sampling_threshold = 0.0
scene.cycles.use_adaptive_sampling = False
scene.cycles.use_light_tree = False
scene.cycles.blur_glossy = 0.0
scene.cycles.sample_clamp_indirect = 0.0
scene.view_settings.view_transform = 'Standard'
scene.unit_settings.scale_length = 0.001
bpy.context.view_layer.update()

# ---- added for rendering (the .blend has no active camera and no usable light): camera, sun
cam_auto = bpy.data.cameras.new('AutoCamera')
cam_auto.lens = 50.0
cam_auto.sensor_width = 36.0
cam_auto.clip_end = 4007.56
ob_auto_camera = bpy.data.objects.new('AutoCamera', cam_auto)
scene.collection.objects.link(ob_auto_camera)
ob_auto_camera.location = (228.352, -281.04, 289.694)
ob_auto_camera.rotation_euler = (1.09748, -7.21219e-08, 0.694738)
scene.camera = ob_auto_camera
light_auto_sun = bpy.data.lights.new('AutoSun', 'SUN')
light_auto_sun.energy = 3.0
light_auto_sun.angle = 0.0523599
ob_auto_sun = bpy.data.objects.new('AutoSun', light_auto_sun)
scene.collection.objects.link(ob_auto_sun)
ob_auto_sun.rotation_euler = (0.872665, 0.174533, 0.523599)
bpy.context.view_layer.update()
